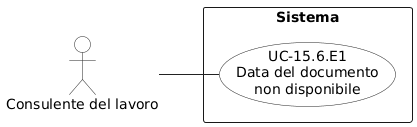

The diagram above was rendered by PlantUML. Its source (embedded in the PNG):
@startuml
left to right direction
skinparam shadowing false
skinparam backgroundColor white
skinparam packageStyle rectangle
skinparam linetype polyline

skinparam usecase {
  BorderColor #222222
  BackgroundColor white
  ArrowColor #222222
}

skinparam actor {
  BorderColor #222222
  BackgroundColor white
  ArrowColor #222222
}

actor "Consulente del lavoro" as CL

rectangle "Sistema" {
  usecase "UC-15.6.E1\nData del documento\nnon disponibile" as UC156E1
}

CL -- UC156E1
@enduml